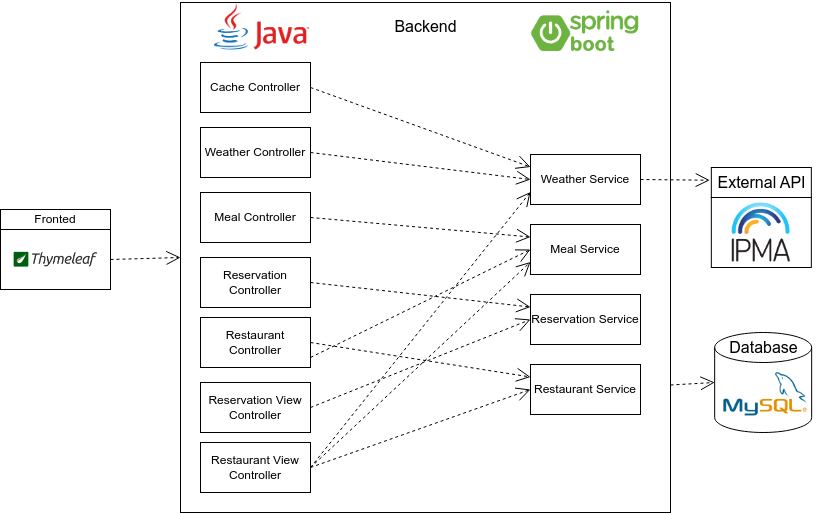

The diagram above was exported from draw.io. Its source (the exported page's mxGraphModel, read from the mxfile embedded in the PNG):
<mxGraphModel dx="879" dy="560" grid="1" gridSize="10" guides="1" tooltips="1" connect="1" arrows="1" fold="1" page="1" pageScale="1" pageWidth="827" pageHeight="1169" math="0" shadow="0">
  <root>
    <mxCell id="0" />
    <mxCell id="1" parent="0" />
    <mxCell id="BWLliIMQobrSB6IHbymK-1" value="" style="rounded=0;whiteSpace=wrap;html=1;" parent="1" vertex="1">
      <mxGeometry x="230" y="270" width="490" height="510" as="geometry" />
    </mxCell>
    <mxCell id="BWLliIMQobrSB6IHbymK-3" value="" style="shape=image;verticalLabelPosition=bottom;labelBackgroundColor=default;verticalAlign=top;aspect=fixed;imageAspect=0;image=https://blogger.googleusercontent.com/img/b/R29vZ2xl/AVvXsEiSqT1SJ2-10Nt4SfENScW41TuQBkqvHpApsNeBw6h44_KLbyCywu8NO_y_d4ug6bfLFPKM-z0groqAkCdzBy9oS1GTxpOI_IU0YEANjFETgemUnLKqTZnxAgqQtEJ3aWHEVfyxMmAK4fA/s1600/spring-boot-logo.png;" parent="1" vertex="1">
      <mxGeometry x="580" y="272.25" width="110" height="57.75" as="geometry" />
    </mxCell>
    <mxCell id="pbsVbagG-rwwm76-JcYz-2" value="Backend" style="text;html=1;align=center;verticalAlign=middle;resizable=0;points=[];autosize=1;strokeColor=none;fillColor=none;fontSize=16;" parent="1" vertex="1">
      <mxGeometry x="430" y="279.37" width="90" height="30" as="geometry" />
    </mxCell>
    <mxCell id="pbsVbagG-rwwm76-JcYz-3" value="" style="shape=image;verticalLabelPosition=bottom;labelBackgroundColor=default;verticalAlign=top;aspect=fixed;imageAspect=0;image=https://logos-world.net/wp-content/uploads/2022/07/Java-Symbol.png;" parent="1" vertex="1">
      <mxGeometry x="263.11" y="267.11" width="96.89" height="54.51" as="geometry" />
    </mxCell>
    <mxCell id="pbsVbagG-rwwm76-JcYz-8" value="" style="group" parent="1" connectable="0" vertex="1">
      <mxGeometry x="764.16" y="600" width="101.66999999999996" height="100" as="geometry" />
    </mxCell>
    <mxCell id="pbsVbagG-rwwm76-JcYz-6" value="" style="shape=cylinder3;whiteSpace=wrap;html=1;boundedLbl=1;backgroundOutline=1;size=15;" parent="pbsVbagG-rwwm76-JcYz-8" vertex="1">
      <mxGeometry width="97" height="100" as="geometry" />
    </mxCell>
    <mxCell id="BWLliIMQobrSB6IHbymK-4" value="" style="shape=image;verticalLabelPosition=bottom;labelBackgroundColor=default;verticalAlign=top;aspect=fixed;imageAspect=0;image=https://www.ovhcloud.com/sites/default/files/styles/large_screens_1x/public/2021-09/ECX-1909_Hero_MySQL_600x400%402x-1_0.png;" parent="pbsVbagG-rwwm76-JcYz-8" vertex="1">
      <mxGeometry y="40" width="101.67" height="43.57" as="geometry" />
    </mxCell>
    <mxCell id="pbsVbagG-rwwm76-JcYz-12" value="Database" style="text;html=1;align=center;verticalAlign=middle;resizable=0;points=[];autosize=1;strokeColor=none;fillColor=none;fontSize=16;" parent="pbsVbagG-rwwm76-JcYz-8" vertex="1">
      <mxGeometry x="3.5" width="90" height="30" as="geometry" />
    </mxCell>
    <mxCell id="413rvuIhXIGkr6kduZxp-3" value="" style="group" parent="1" connectable="0" vertex="1">
      <mxGeometry x="50" y="477" width="110" height="80" as="geometry" />
    </mxCell>
    <mxCell id="413rvuIhXIGkr6kduZxp-4" value="" style="rounded=0;whiteSpace=wrap;html=1;" parent="413rvuIhXIGkr6kduZxp-3" vertex="1">
      <mxGeometry y="20" width="110" height="60" as="geometry" />
    </mxCell>
    <mxCell id="413rvuIhXIGkr6kduZxp-5" value="Fronted" style="rounded=0;whiteSpace=wrap;html=1;" parent="413rvuIhXIGkr6kduZxp-3" vertex="1">
      <mxGeometry width="110" height="20" as="geometry" />
    </mxCell>
    <mxCell id="413rvuIhXIGkr6kduZxp-6" value="" style="shape=image;verticalLabelPosition=bottom;labelBackgroundColor=default;verticalAlign=top;aspect=fixed;imageAspect=0;image=https://blogger.googleusercontent.com/img/b/R29vZ2xl/AVvXsEgjRNmOXzM9OW69iXtuPO0fKQrEYxPGOyU5fxh0bg1j8ViZJW1e9TmgD_icpJ-qIvD-3Bxiva4FOLv2wi8z56yRdQSf4LZfHj8mtN1BPtZCD9RlluYPsMT23CcBlgNKGZiGpzvPmCU3LsA/s1600/thymeleaf.png;" parent="413rvuIhXIGkr6kduZxp-3" vertex="1">
      <mxGeometry x="9.91" y="24.72" width="90.17" height="50.56" as="geometry" />
    </mxCell>
    <mxCell id="w-FMIXm58atk6xXfSL_f-4" value="Weather Service" style="html=1;whiteSpace=wrap;" vertex="1" parent="1">
      <mxGeometry x="580" y="422" width="110" height="50" as="geometry" />
    </mxCell>
    <mxCell id="w-FMIXm58atk6xXfSL_f-5" value="Reservation Service" style="html=1;whiteSpace=wrap;" vertex="1" parent="1">
      <mxGeometry x="580" y="562" width="110" height="50" as="geometry" />
    </mxCell>
    <mxCell id="w-FMIXm58atk6xXfSL_f-6" value="Meal Service" style="html=1;whiteSpace=wrap;" vertex="1" parent="1">
      <mxGeometry x="580" y="492" width="110" height="50" as="geometry" />
    </mxCell>
    <mxCell id="w-FMIXm58atk6xXfSL_f-7" value="Restaurant Service" style="html=1;whiteSpace=wrap;" vertex="1" parent="1">
      <mxGeometry x="580" y="632" width="110" height="50" as="geometry" />
    </mxCell>
    <mxCell id="w-FMIXm58atk6xXfSL_f-8" value="Weather Controller" style="html=1;whiteSpace=wrap;" vertex="1" parent="1">
      <mxGeometry x="250" y="395" width="110" height="50" as="geometry" />
    </mxCell>
    <mxCell id="w-FMIXm58atk6xXfSL_f-9" value="Meal Controller" style="html=1;whiteSpace=wrap;" vertex="1" parent="1">
      <mxGeometry x="250" y="460" width="110" height="50" as="geometry" />
    </mxCell>
    <mxCell id="w-FMIXm58atk6xXfSL_f-10" value="Reservation Controller" style="html=1;whiteSpace=wrap;" vertex="1" parent="1">
      <mxGeometry x="250" y="525" width="110" height="50" as="geometry" />
    </mxCell>
    <mxCell id="w-FMIXm58atk6xXfSL_f-11" value="Restaurant Controller" style="html=1;whiteSpace=wrap;" vertex="1" parent="1">
      <mxGeometry x="250" y="585" width="110" height="50" as="geometry" />
    </mxCell>
    <mxCell id="w-FMIXm58atk6xXfSL_f-12" value="Reservation View Controller" style="html=1;whiteSpace=wrap;" vertex="1" parent="1">
      <mxGeometry x="250" y="650" width="110" height="50" as="geometry" />
    </mxCell>
    <mxCell id="w-FMIXm58atk6xXfSL_f-13" value="Restaurant View Controller" style="html=1;whiteSpace=wrap;" vertex="1" parent="1">
      <mxGeometry x="250" y="710" width="110" height="50" as="geometry" />
    </mxCell>
    <mxCell id="w-FMIXm58atk6xXfSL_f-16" value="" style="group" vertex="1" connectable="0" parent="1">
      <mxGeometry x="755.83" y="435" width="110" height="100" as="geometry" />
    </mxCell>
    <mxCell id="pbsVbagG-rwwm76-JcYz-9" value="" style="rounded=0;whiteSpace=wrap;html=1;container=0;" parent="w-FMIXm58atk6xXfSL_f-16" vertex="1">
      <mxGeometry x="5" y="30" width="100" height="70" as="geometry" />
    </mxCell>
    <mxCell id="pbsVbagG-rwwm76-JcYz-13" value="" style="rounded=0;whiteSpace=wrap;html=1;container=0;" parent="w-FMIXm58atk6xXfSL_f-16" vertex="1">
      <mxGeometry x="5" width="100" height="30" as="geometry" />
    </mxCell>
    <mxCell id="pbsVbagG-rwwm76-JcYz-10" value="External API" style="text;html=1;align=center;verticalAlign=middle;resizable=0;points=[];autosize=1;strokeColor=none;fillColor=none;fontSize=16;container=0;" parent="w-FMIXm58atk6xXfSL_f-16" vertex="1">
      <mxGeometry width="110" height="30" as="geometry" />
    </mxCell>
    <mxCell id="iWzhAZKmi9cKN8YtXvVz-2" value="" style="shape=image;verticalLabelPosition=bottom;labelBackgroundColor=default;verticalAlign=top;aspect=fixed;imageAspect=0;image=https://api.ipma.pt/img/www/ipma.17-vertical-logo.png;container=0;" parent="w-FMIXm58atk6xXfSL_f-16" vertex="1">
      <mxGeometry x="24.999999999999886" y="35" width="60" height="60" as="geometry" />
    </mxCell>
    <mxCell id="w-FMIXm58atk6xXfSL_f-24" value="" style="endArrow=open;endSize=12;dashed=1;html=1;rounded=0;entryX=0;entryY=0.5;entryDx=0;entryDy=0;exitX=1;exitY=0.5;exitDx=0;exitDy=0;" edge="1" parent="1" source="w-FMIXm58atk6xXfSL_f-8" target="w-FMIXm58atk6xXfSL_f-4">
      <mxGeometry width="160" relative="1" as="geometry">
        <mxPoint x="360" y="540" as="sourcePoint" />
        <mxPoint x="520" y="540" as="targetPoint" />
      </mxGeometry>
    </mxCell>
    <mxCell id="w-FMIXm58atk6xXfSL_f-25" value="" style="endArrow=open;endSize=12;dashed=1;html=1;rounded=0;entryX=0;entryY=0.25;entryDx=0;entryDy=0;exitX=1;exitY=0.5;exitDx=0;exitDy=0;" edge="1" parent="1" source="w-FMIXm58atk6xXfSL_f-9" target="w-FMIXm58atk6xXfSL_f-6">
      <mxGeometry width="160" relative="1" as="geometry">
        <mxPoint x="360" y="430" as="sourcePoint" />
        <mxPoint x="580" y="480" as="targetPoint" />
      </mxGeometry>
    </mxCell>
    <mxCell id="w-FMIXm58atk6xXfSL_f-27" value="" style="endArrow=open;endSize=12;dashed=1;html=1;rounded=0;entryX=0;entryY=0.25;entryDx=0;entryDy=0;exitX=1;exitY=0.5;exitDx=0;exitDy=0;" edge="1" parent="1" source="w-FMIXm58atk6xXfSL_f-10" target="w-FMIXm58atk6xXfSL_f-5">
      <mxGeometry width="160" relative="1" as="geometry">
        <mxPoint x="390" y="510" as="sourcePoint" />
        <mxPoint x="610" y="560" as="targetPoint" />
      </mxGeometry>
    </mxCell>
    <mxCell id="w-FMIXm58atk6xXfSL_f-28" value="" style="endArrow=open;endSize=12;dashed=1;html=1;rounded=0;entryX=0;entryY=0.25;entryDx=0;entryDy=0;exitX=1;exitY=0.5;exitDx=0;exitDy=0;" edge="1" parent="1" source="w-FMIXm58atk6xXfSL_f-11" target="w-FMIXm58atk6xXfSL_f-7">
      <mxGeometry width="160" relative="1" as="geometry">
        <mxPoint x="360" y="557" as="sourcePoint" />
        <mxPoint x="580" y="612" as="targetPoint" />
      </mxGeometry>
    </mxCell>
    <mxCell id="w-FMIXm58atk6xXfSL_f-29" value="" style="endArrow=open;endSize=12;dashed=1;html=1;rounded=0;entryX=0;entryY=0.75;entryDx=0;entryDy=0;exitX=1;exitY=0.5;exitDx=0;exitDy=0;" edge="1" parent="1" source="w-FMIXm58atk6xXfSL_f-13" target="w-FMIXm58atk6xXfSL_f-4">
      <mxGeometry width="160" relative="1" as="geometry">
        <mxPoint x="390" y="650" as="sourcePoint" />
        <mxPoint x="610" y="705" as="targetPoint" />
      </mxGeometry>
    </mxCell>
    <mxCell id="w-FMIXm58atk6xXfSL_f-30" value="" style="endArrow=open;endSize=12;dashed=1;html=1;rounded=0;exitX=1;exitY=0.5;exitDx=0;exitDy=0;entryX=0;entryY=0.75;entryDx=0;entryDy=0;" edge="1" parent="1" source="w-FMIXm58atk6xXfSL_f-13" target="w-FMIXm58atk6xXfSL_f-6">
      <mxGeometry width="160" relative="1" as="geometry">
        <mxPoint x="390" y="755" as="sourcePoint" />
        <mxPoint x="580" y="475" as="targetPoint" />
      </mxGeometry>
    </mxCell>
    <mxCell id="w-FMIXm58atk6xXfSL_f-31" value="" style="endArrow=open;endSize=12;dashed=1;html=1;rounded=0;exitX=1;exitY=0.5;exitDx=0;exitDy=0;entryX=0;entryY=0.5;entryDx=0;entryDy=0;" edge="1" parent="1" source="w-FMIXm58atk6xXfSL_f-13" target="w-FMIXm58atk6xXfSL_f-7">
      <mxGeometry width="160" relative="1" as="geometry">
        <mxPoint x="390" y="780" as="sourcePoint" />
        <mxPoint x="610" y="570" as="targetPoint" />
      </mxGeometry>
    </mxCell>
    <mxCell id="w-FMIXm58atk6xXfSL_f-32" value="" style="endArrow=open;endSize=12;dashed=1;html=1;rounded=0;entryX=0;entryY=0.5;entryDx=0;entryDy=0;exitX=1;exitY=0.5;exitDx=0;exitDy=0;" edge="1" parent="1" source="w-FMIXm58atk6xXfSL_f-12" target="w-FMIXm58atk6xXfSL_f-5">
      <mxGeometry width="160" relative="1" as="geometry">
        <mxPoint x="360" y="560" as="sourcePoint" />
        <mxPoint x="580" y="615" as="targetPoint" />
      </mxGeometry>
    </mxCell>
    <mxCell id="w-FMIXm58atk6xXfSL_f-33" value="" style="endArrow=open;endSize=12;dashed=1;html=1;rounded=0;exitX=1;exitY=0.5;exitDx=0;exitDy=0;entryX=0;entryY=0.5;entryDx=0;entryDy=0;" edge="1" parent="1" target="w-FMIXm58atk6xXfSL_f-6">
      <mxGeometry width="160" relative="1" as="geometry">
        <mxPoint x="360" y="625" as="sourcePoint" />
        <mxPoint x="580" y="470" as="targetPoint" />
      </mxGeometry>
    </mxCell>
    <mxCell id="w-FMIXm58atk6xXfSL_f-35" value="" style="endArrow=open;endSize=12;dashed=1;html=1;rounded=0;entryX=0;entryY=0.5;entryDx=0;entryDy=0;exitX=1;exitY=0.5;exitDx=0;exitDy=0;" edge="1" parent="1" source="413rvuIhXIGkr6kduZxp-4" target="BWLliIMQobrSB6IHbymK-1">
      <mxGeometry width="160" relative="1" as="geometry">
        <mxPoint x="130" y="562" as="sourcePoint" />
        <mxPoint x="350" y="600" as="targetPoint" />
      </mxGeometry>
    </mxCell>
    <mxCell id="w-FMIXm58atk6xXfSL_f-37" value="" style="endArrow=open;endSize=12;dashed=1;html=1;rounded=0;entryX=0.031;entryY=0.424;entryDx=0;entryDy=0;exitX=1;exitY=0.5;exitDx=0;exitDy=0;entryPerimeter=0;" edge="1" parent="1" source="w-FMIXm58atk6xXfSL_f-4" target="pbsVbagG-rwwm76-JcYz-10">
      <mxGeometry width="160" relative="1" as="geometry">
        <mxPoint x="560" y="380" as="sourcePoint" />
        <mxPoint x="780" y="418" as="targetPoint" />
      </mxGeometry>
    </mxCell>
    <mxCell id="w-FMIXm58atk6xXfSL_f-39" value="" style="endArrow=open;endSize=12;dashed=1;html=1;rounded=0;entryX=0;entryY=0.5;entryDx=0;entryDy=0;exitX=1;exitY=0.75;exitDx=0;exitDy=0;entryPerimeter=0;" edge="1" parent="1" source="BWLliIMQobrSB6IHbymK-1" target="pbsVbagG-rwwm76-JcYz-6">
      <mxGeometry width="160" relative="1" as="geometry">
        <mxPoint x="700" y="415" as="sourcePoint" />
        <mxPoint x="773" y="415" as="targetPoint" />
      </mxGeometry>
    </mxCell>
    <mxCell id="w-FMIXm58atk6xXfSL_f-41" value="Cache Controller" style="html=1;whiteSpace=wrap;" vertex="1" parent="1">
      <mxGeometry x="250" y="330" width="110" height="50" as="geometry" />
    </mxCell>
    <mxCell id="w-FMIXm58atk6xXfSL_f-42" value="" style="endArrow=open;endSize=12;dashed=1;html=1;rounded=0;entryX=0;entryY=0.25;entryDx=0;entryDy=0;exitX=1;exitY=0.5;exitDx=0;exitDy=0;" edge="1" parent="1" source="w-FMIXm58atk6xXfSL_f-41" target="w-FMIXm58atk6xXfSL_f-4">
      <mxGeometry width="160" relative="1" as="geometry">
        <mxPoint x="380" y="347.5" as="sourcePoint" />
        <mxPoint x="600" y="362.5" as="targetPoint" />
      </mxGeometry>
    </mxCell>
  </root>
</mxGraphModel>